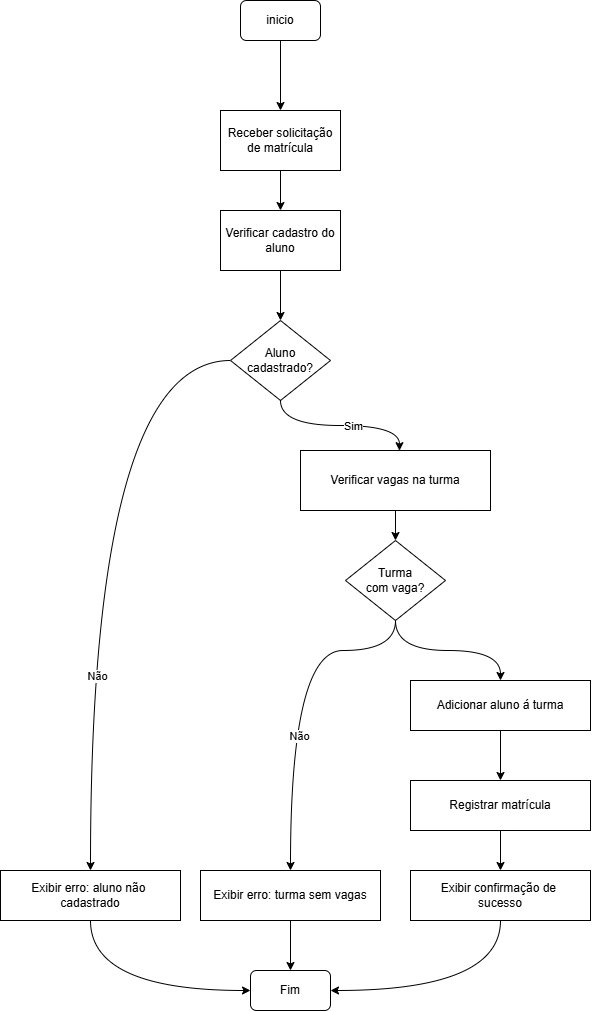

The diagram above was exported from draw.io. Its source (the exported page's mxGraphModel, read from the mxfile embedded in the PNG):
<mxGraphModel dx="1471" dy="889" grid="1" gridSize="10" guides="1" tooltips="1" connect="1" arrows="1" fold="1" page="1" pageScale="1" pageWidth="827" pageHeight="1169" math="0" shadow="0">
  <root>
    <mxCell id="0" />
    <mxCell id="1" parent="0" />
    <mxCell id="HQympQGEzh7wB0MkiSAg-9" edge="1" parent="1" source="HQympQGEzh7wB0MkiSAg-7" style="edgeStyle=orthogonalEdgeStyle;rounded=0;orthogonalLoop=1;jettySize=auto;html=1;entryX=0.5;entryY=0;entryDx=0;entryDy=0;" target="HQympQGEzh7wB0MkiSAg-8">
      <mxGeometry relative="1" as="geometry" />
    </mxCell>
    <mxCell id="HQympQGEzh7wB0MkiSAg-7" parent="1" style="rounded=1;whiteSpace=wrap;html=1;" value="inicio" vertex="1">
      <mxGeometry height="40" width="80" x="350" y="70" as="geometry" />
    </mxCell>
    <mxCell id="HQympQGEzh7wB0MkiSAg-11" edge="1" parent="1" source="HQympQGEzh7wB0MkiSAg-8" style="edgeStyle=orthogonalEdgeStyle;rounded=0;orthogonalLoop=1;jettySize=auto;html=1;" target="HQympQGEzh7wB0MkiSAg-10">
      <mxGeometry relative="1" as="geometry" />
    </mxCell>
    <mxCell id="HQympQGEzh7wB0MkiSAg-8" parent="1" style="rounded=0;whiteSpace=wrap;html=1;" value="Receber solicitação de matrícula" vertex="1">
      <mxGeometry height="60" width="120" x="330" y="180" as="geometry" />
    </mxCell>
    <mxCell id="HQympQGEzh7wB0MkiSAg-13" edge="1" parent="1" source="HQympQGEzh7wB0MkiSAg-10" style="edgeStyle=orthogonalEdgeStyle;rounded=0;orthogonalLoop=1;jettySize=auto;html=1;entryX=0.5;entryY=0;entryDx=0;entryDy=0;" target="HQympQGEzh7wB0MkiSAg-12">
      <mxGeometry relative="1" as="geometry" />
    </mxCell>
    <mxCell id="HQympQGEzh7wB0MkiSAg-10" parent="1" style="rounded=0;whiteSpace=wrap;html=1;" value="Verificar cadastro do aluno" vertex="1">
      <mxGeometry height="60" width="120" x="330" y="280" as="geometry" />
    </mxCell>
    <mxCell id="HQympQGEzh7wB0MkiSAg-31" edge="1" parent="1" source="HQympQGEzh7wB0MkiSAg-12" style="edgeStyle=orthogonalEdgeStyle;rounded=0;orthogonalLoop=1;jettySize=auto;html=1;entryX=0.5;entryY=0;entryDx=0;entryDy=0;curved=1;" target="HQympQGEzh7wB0MkiSAg-30">
      <mxGeometry relative="1" as="geometry" />
    </mxCell>
    <mxCell id="HQympQGEzh7wB0MkiSAg-32" connectable="0" parent="HQympQGEzh7wB0MkiSAg-31" style="edgeLabel;html=1;align=center;verticalAlign=middle;resizable=0;points=[];" value="Não" vertex="1">
      <mxGeometry relative="1" x="0.4012" y="6" as="geometry">
        <mxPoint as="offset" />
      </mxGeometry>
    </mxCell>
    <mxCell id="HQympQGEzh7wB0MkiSAg-12" parent="1" style="rhombus;whiteSpace=wrap;html=1;" value="Aluno cadastrado?" vertex="1">
      <mxGeometry height="80" width="100" x="340" y="390" as="geometry" />
    </mxCell>
    <mxCell id="HQympQGEzh7wB0MkiSAg-20" edge="1" parent="1" source="HQympQGEzh7wB0MkiSAg-15" style="edgeStyle=orthogonalEdgeStyle;rounded=0;orthogonalLoop=1;jettySize=auto;html=1;entryX=0.5;entryY=0;entryDx=0;entryDy=0;" target="HQympQGEzh7wB0MkiSAg-18">
      <mxGeometry relative="1" as="geometry" />
    </mxCell>
    <mxCell id="HQympQGEzh7wB0MkiSAg-15" parent="1" style="rounded=0;whiteSpace=wrap;html=1;" value="Verificar vagas na turma" vertex="1">
      <mxGeometry height="60" width="190" x="410" y="520" as="geometry" />
    </mxCell>
    <mxCell id="HQympQGEzh7wB0MkiSAg-16" edge="1" parent="1" source="HQympQGEzh7wB0MkiSAg-12" style="edgeStyle=orthogonalEdgeStyle;rounded=0;orthogonalLoop=1;jettySize=auto;html=1;entryX=0.521;entryY=0.003;entryDx=0;entryDy=0;entryPerimeter=0;curved=1;" target="HQympQGEzh7wB0MkiSAg-15">
      <mxGeometry relative="1" as="geometry" />
    </mxCell>
    <mxCell id="HQympQGEzh7wB0MkiSAg-17" connectable="0" parent="HQympQGEzh7wB0MkiSAg-16" style="edgeLabel;html=1;align=center;verticalAlign=middle;resizable=0;points=[];" value="Sim" vertex="1">
      <mxGeometry relative="1" x="0.1538" as="geometry">
        <mxPoint as="offset" />
      </mxGeometry>
    </mxCell>
    <mxCell id="HQympQGEzh7wB0MkiSAg-22" edge="1" parent="1" source="HQympQGEzh7wB0MkiSAg-18" style="edgeStyle=orthogonalEdgeStyle;rounded=0;orthogonalLoop=1;jettySize=auto;html=1;curved=1;" target="HQympQGEzh7wB0MkiSAg-21">
      <mxGeometry relative="1" as="geometry" />
    </mxCell>
    <mxCell id="HQympQGEzh7wB0MkiSAg-28" edge="1" parent="1" source="HQympQGEzh7wB0MkiSAg-18" style="edgeStyle=orthogonalEdgeStyle;rounded=0;orthogonalLoop=1;jettySize=auto;html=1;curved=1;" target="HQympQGEzh7wB0MkiSAg-27">
      <mxGeometry relative="1" as="geometry">
        <Array as="points">
          <mxPoint x="505" y="720" />
          <mxPoint x="400" y="720" />
        </Array>
      </mxGeometry>
    </mxCell>
    <mxCell id="HQympQGEzh7wB0MkiSAg-29" connectable="0" parent="HQympQGEzh7wB0MkiSAg-28" style="edgeLabel;html=1;align=center;verticalAlign=middle;resizable=0;points=[];" value="Não" vertex="1">
      <mxGeometry relative="1" x="0.241" y="8" as="geometry">
        <mxPoint as="offset" />
      </mxGeometry>
    </mxCell>
    <mxCell id="HQympQGEzh7wB0MkiSAg-18" parent="1" style="rhombus;whiteSpace=wrap;html=1;" value="Turma&lt;div&gt;com vaga?&lt;/div&gt;" vertex="1">
      <mxGeometry height="80" width="100" x="455" y="610" as="geometry" />
    </mxCell>
    <mxCell id="HQympQGEzh7wB0MkiSAg-24" edge="1" parent="1" source="HQympQGEzh7wB0MkiSAg-21" style="edgeStyle=orthogonalEdgeStyle;rounded=0;orthogonalLoop=1;jettySize=auto;html=1;entryX=0.5;entryY=0;entryDx=0;entryDy=0;" target="HQympQGEzh7wB0MkiSAg-23">
      <mxGeometry relative="1" as="geometry" />
    </mxCell>
    <mxCell id="HQympQGEzh7wB0MkiSAg-21" parent="1" style="rounded=0;whiteSpace=wrap;html=1;" value="Adicionar aluno á turma" vertex="1">
      <mxGeometry height="50" width="180" x="520" y="750" as="geometry" />
    </mxCell>
    <mxCell id="HQympQGEzh7wB0MkiSAg-26" edge="1" parent="1" source="HQympQGEzh7wB0MkiSAg-23" style="edgeStyle=orthogonalEdgeStyle;rounded=0;orthogonalLoop=1;jettySize=auto;html=1;" target="HQympQGEzh7wB0MkiSAg-25">
      <mxGeometry relative="1" as="geometry" />
    </mxCell>
    <mxCell id="HQympQGEzh7wB0MkiSAg-23" parent="1" style="rounded=0;whiteSpace=wrap;html=1;" value="Registrar matrícula" vertex="1">
      <mxGeometry height="50" width="180" x="520" y="850" as="geometry" />
    </mxCell>
    <mxCell id="HQympQGEzh7wB0MkiSAg-38" edge="1" parent="1" source="HQympQGEzh7wB0MkiSAg-25" style="edgeStyle=orthogonalEdgeStyle;rounded=0;orthogonalLoop=1;jettySize=auto;html=1;entryX=1;entryY=0.5;entryDx=0;entryDy=0;curved=1;" target="HQympQGEzh7wB0MkiSAg-34">
      <mxGeometry relative="1" as="geometry">
        <Array as="points">
          <mxPoint x="610" y="1060" />
        </Array>
      </mxGeometry>
    </mxCell>
    <mxCell id="HQympQGEzh7wB0MkiSAg-25" parent="1" style="rounded=0;whiteSpace=wrap;html=1;" value="Exibir confirmação de&amp;nbsp;&lt;div&gt;sucesso&lt;/div&gt;" vertex="1">
      <mxGeometry height="50" width="180" x="520" y="940" as="geometry" />
    </mxCell>
    <mxCell id="HQympQGEzh7wB0MkiSAg-39" edge="1" parent="1" source="HQympQGEzh7wB0MkiSAg-27" style="edgeStyle=orthogonalEdgeStyle;rounded=0;orthogonalLoop=1;jettySize=auto;html=1;entryX=0.5;entryY=0;entryDx=0;entryDy=0;" target="HQympQGEzh7wB0MkiSAg-34">
      <mxGeometry relative="1" as="geometry" />
    </mxCell>
    <mxCell id="HQympQGEzh7wB0MkiSAg-27" parent="1" style="rounded=0;whiteSpace=wrap;html=1;" value="Exibir erro: turma sem vagas" vertex="1">
      <mxGeometry height="50" width="180" x="310" y="940" as="geometry" />
    </mxCell>
    <mxCell id="HQympQGEzh7wB0MkiSAg-37" edge="1" parent="1" source="HQympQGEzh7wB0MkiSAg-30" style="edgeStyle=orthogonalEdgeStyle;rounded=0;orthogonalLoop=1;jettySize=auto;html=1;curved=1;" target="HQympQGEzh7wB0MkiSAg-34">
      <mxGeometry relative="1" as="geometry">
        <Array as="points">
          <mxPoint x="200" y="1060" />
        </Array>
      </mxGeometry>
    </mxCell>
    <mxCell id="HQympQGEzh7wB0MkiSAg-30" parent="1" style="rounded=0;whiteSpace=wrap;html=1;" value="Exibir erro: aluno não&amp;nbsp;&lt;div&gt;cadastrado&lt;/div&gt;" vertex="1">
      <mxGeometry height="50" width="180" x="110" y="940" as="geometry" />
    </mxCell>
    <mxCell id="HQympQGEzh7wB0MkiSAg-34" parent="1" style="rounded=1;whiteSpace=wrap;html=1;" value="Fim" vertex="1">
      <mxGeometry height="40" width="80" x="360" y="1040" as="geometry" />
    </mxCell>
  </root>
</mxGraphModel>